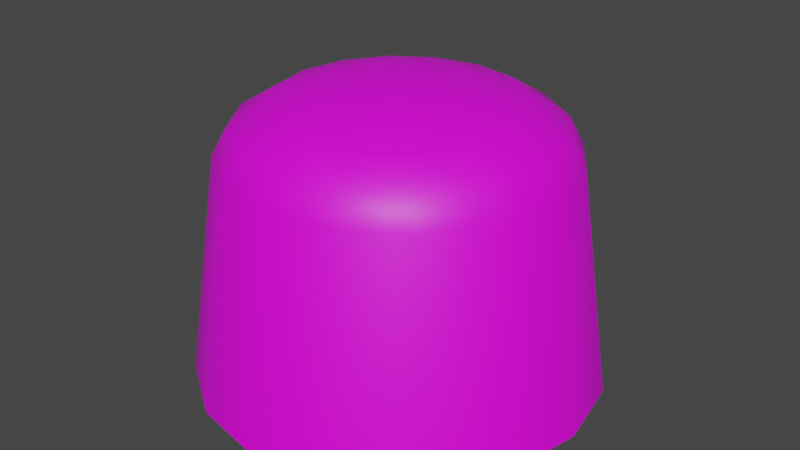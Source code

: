 # Source: skybox.blend  (saved by Blender 3.3.6; exported with 4.5.12 LTS)
import bpy
from mathutils import Matrix  # noqa: F401  (used for matrix-valued properties, if any)

bpy.ops.wm.read_factory_settings(use_empty=True)
scene = bpy.context.scene
scene.name = 'Scene'

# ---- collections
col_collection = bpy.data.collections.new('Collection'); scene.collection.children.link(col_collection)

# ---- images (referenced by path relative to the original .blend; pixels are not part of the script)
import os
ASSET_DIR = os.environ.get("B2B_ASSET_DIR", "")  # directory of the original .blend (textures are referenced by path, not embedded)
HERE = os.path.dirname(os.path.abspath(__file__))  # packed textures are extracted next to this script under _unpacked/

def load_image(name, relpath, width, height, colorspace="sRGB"):
    """Load a texture the original file referenced (path relative to the .blend, or extracted next to this script)."""
    p = next((c for c in (os.path.join(HERE, relpath), os.path.join(ASSET_DIR, relpath)) if relpath and os.path.exists(c)), "")
    if p:
        img = bpy.data.images.load(p, check_existing=True)
        img.name = name
    else:  # same state as the original file: an image datablock whose file is absent (Cycles renders it pink)
        img = bpy.data.images.new(name, width, height)
        img.source = "FILE"
        img.filepath = "//" + (relpath or name)
    img.colorspace_settings.name = colorspace
    return img
img_sky_lv_png = load_image('sky_lv.png', 'sky_lv.png', 1024, 1024, 'sRGB')
img_skybox_bg_png = load_image('skybox_bg.png', 'skybox_bg.png', 1024, 1024, 'sRGB')
img_skybox_ground_png = load_image('skybox_ground.png', 'skybox_ground.png', 1024, 1024, 'sRGB')

# ---- materials (node trees are filled in below, after node groups)
mat_sky = bpy.data.materials.new('sky')
mat_sky.use_transparent_shadow = False
mat_skybox_bg = bpy.data.materials.new('skybox_bg')
mat_skybox_bg.use_transparent_shadow = False
mat_skybox_ground = bpy.data.materials.new('skybox_ground')
mat_skybox_ground.use_transparent_shadow = False

# ---- material node trees
mat_sky.use_nodes = True; mat_sky.node_tree.nodes.clear()
_N = mat_sky.node_tree.nodes; _L = mat_sky.node_tree.links
n0 = _N.new('ShaderNodeOutputMaterial'); n0.name = 'Material Output'; n0.location = (300, 300)
n1 = _N.new('ShaderNodeBsdfPrincipled'); n1.name = 'Principled BSDF'; n1.location = (10, 300)
n1.distribution = 'GGX'
n1.subsurface_method = 'RANDOM_WALK_SKIN'
n1.inputs[3].default_value = 1.45
n1.inputs[27].default_value = (0.0, 0.0, 0.0, 1.0)
n1.inputs[28].default_value = 1.0
n2 = _N.new('ShaderNodeTexImage'); n2.name = 'Image Texture'; n2.location = (-270, 260)
n2.image = img_sky_lv_png
n3 = _N.new('ShaderNodeMapping'); n3.name = 'Mapping'; n3.location = (-450, 260)
n4 = _N.new('ShaderNodeTexCoord'); n4.name = 'Texture Coordinate'; n4.location = (-630, 260)
_L.new(n1.outputs[0], n0.inputs[0])
_L.new(n2.outputs[0], n1.inputs[0])
_L.new(n3.outputs[0], n2.inputs[0])
_L.new(n4.outputs[2], n3.inputs[0])
n0.is_active_output = True
mat_skybox_bg.use_nodes = True; mat_skybox_bg.node_tree.nodes.clear()
_N = mat_skybox_bg.node_tree.nodes; _L = mat_skybox_bg.node_tree.links
n0 = _N.new('ShaderNodeOutputMaterial'); n0.name = 'Material Output'; n0.location = (300, 300)
n1 = _N.new('ShaderNodeBsdfPrincipled'); n1.name = 'Principled BSDF'; n1.location = (10, 300)
n1.distribution = 'GGX'
n1.subsurface_method = 'RANDOM_WALK_SKIN'
n1.inputs[3].default_value = 1.45
n1.inputs[27].default_value = (0.0, 0.0, 0.0, 1.0)
n1.inputs[28].default_value = 1.0
n2 = _N.new('ShaderNodeMapping'); n2.name = 'Mapping'; n2.location = (-720, 308)
n3 = _N.new('ShaderNodeTexCoord'); n3.name = 'Texture Coordinate'; n3.location = (-900, 308)
n4 = _N.new('ShaderNodeTexImage'); n4.name = 'Image Texture'; n4.location = (-540, 308)
n4.image = img_skybox_bg_png
_L.new(n1.outputs[0], n0.inputs[0])
_L.new(n4.outputs[0], n1.inputs[0])
_L.new(n2.outputs[0], n4.inputs[0])
_L.new(n3.outputs[2], n2.inputs[0])
n0.is_active_output = True
mat_skybox_ground.use_nodes = True; mat_skybox_ground.node_tree.nodes.clear()
_N = mat_skybox_ground.node_tree.nodes; _L = mat_skybox_ground.node_tree.links
n0 = _N.new('ShaderNodeOutputMaterial'); n0.name = 'Material Output'; n0.location = (300, 300)
n1 = _N.new('ShaderNodeBsdfPrincipled'); n1.name = 'Principled BSDF'; n1.location = (10, 300)
n1.distribution = 'GGX'
n1.subsurface_method = 'RANDOM_WALK_SKIN'
n1.inputs[3].default_value = 1.45
n1.inputs[27].default_value = (0.0, 0.0, 0.0, 1.0)
n1.inputs[28].default_value = 1.0
n2 = _N.new('ShaderNodeMapping'); n2.name = 'Mapping'; n2.location = (-720, 308)
n3 = _N.new('ShaderNodeTexCoord'); n3.name = 'Texture Coordinate'; n3.location = (-900, 308)
n4 = _N.new('ShaderNodeTexImage'); n4.name = 'Image Texture'; n4.location = (-540, 308)
n4.image = img_skybox_ground_png
_L.new(n1.outputs[0], n0.inputs[0])
_L.new(n4.outputs[0], n1.inputs[0])
_L.new(n2.outputs[0], n4.inputs[0])
_L.new(n3.outputs[2], n2.inputs[0])
n0.is_active_output = True

# ---- world
world_world = bpy.data.worlds.new('World'); scene.world = world_world
world_world.use_nodes = True; world_world.node_tree.nodes.clear()
_N = world_world.node_tree.nodes; _L = world_world.node_tree.links
n0 = _N.new('ShaderNodeOutputWorld'); n0.name = 'World Output'; n0.location = (300, 300)
n1 = _N.new('ShaderNodeBackground'); n1.name = 'Background'; n1.location = (10, 300)
n1.inputs[0].default_value = (0.05088, 0.05088, 0.05088, 1.0)
_L.new(n1.outputs[0], n0.inputs[0])
n0.is_active_output = True
world_world.color = (0.05088, 0.05088, 0.05088)
world_world.use_sun_shadow = False
world_world.sun_shadow_jitter_overblur = 0.0

# ---- meshes
me_sphere = bpy.data.meshes.new('Sphere')
me_sphere.from_pydata([(1.858e-08, 0.4836, 0.781), (1.815e-08, 0.5289, 0.6988), (0.07666, 0.1851, 0.8972), (0.1416, 0.342, 0.8507), (0.1851, 0.4468, 0.781), (0.2024, 0.4886, 0.6988), (0.1416, 0.1416, 0.8972), (0.2617, 0.2617, 0.8507), (0.342, 0.342, 0.781), (0.374, 0.374, 0.6988), (0.1851, 0.07666, 0.8972), (0.342, 0.1416, 0.8507), (0.4468, 0.1851, 0.781), (0.4886, 0.2024, 0.6988), (0.2003, -2.34e-08, 0.8972), (0.3701, -4.68e-08, 0.8507), (0.4836, -6.24e-08, 0.781), (0.5289, -7.881e-08, 0.6988), (0.1851, -0.07666, 0.8972), (0.342, -0.1416, 0.8507), (0.4468, -0.1851, 0.781), (0.4886, -0.2024, 0.6988), (0.1416, -0.1416, 0.8972), (0.2617, -0.2617, 0.8507), (0.342, -0.342, 0.781), (0.374, -0.374, 0.6988), (0.07666, -0.1851, 0.8972), (0.1416, -0.342, 0.8507), (0.1851, -0.4468, 0.781), (0.2024, -0.4886, 0.6988), (-4.382e-08, -0.2003, 0.8972), (-9.842e-08, -0.3701, 0.8507), (-1.062e-07, -0.4836, 0.781), (-1.71e-07, -0.5289, 0.6988), (1.858e-08, 0.0, 0.9136), (-0.07666, -0.1851, 0.8972), (-0.1416, -0.342, 0.8507), (-0.1851, -0.4468, 0.781), (-0.2024, -0.4886, 0.6988), (-0.1416, -0.1416, 0.8972), (-0.2617, -0.2617, 0.8507), (-0.342, -0.342, 0.781), (-0.374, -0.374, 0.6988), (-0.1851, -0.07666, 0.8972), (-0.342, -0.1416, 0.8507), (-0.4468, -0.1851, 0.781), (-0.4886, -0.2024, 0.6988), (-0.2414, 0.5828, 0.0), (-0.446, 0.446, 0.0), (-0.5828, 0.2414, 0.0), (-0.2003, 9.36e-08, 0.8972), (-0.3701, 1.716e-07, 0.8507), (-0.4836, 1.872e-07, 0.781), (-0.5289, 2.68e-07, 0.6988), (-0.6308, 2.452e-07, 0.0), (-0.5828, -0.2414, 0.0), (-0.446, -0.446, 0.0), (-0.1851, 0.07666, 0.8972), (-0.342, 0.1416, 0.8507), (-0.4468, 0.1851, 0.781), (-0.4886, 0.2024, 0.6988), (-0.2414, -0.5828, 0.0), (-2.117e-07, -0.6308, 0.0), (0.2414, -0.5828, 0.0), (-0.1416, 0.1416, 0.8972), (-0.2617, 0.2617, 0.8507), (-0.342, 0.342, 0.781), (-0.374, 0.374, 0.6988), (0.446, -0.446, 0.0), (0.5828, -0.2414, 0.0), (0.6308, -1.684e-07, 0.0), (-0.07666, 0.1851, 0.8972), (-0.1416, 0.342, 0.8507), (-0.1851, 0.4468, 0.781), (-0.2024, 0.4886, 0.6988), (0.5828, 0.2414, 0.0), (0.446, 0.446, 0.0), (0.2414, 0.5828, 0.0), (1.434e-07, 0.2003, 0.8972), (2.526e-07, 0.3701, 0.8507), (1.388e-08, 0.6308, 0.0)], [], [(0, 4, 3, 79), (78, 2, 34), (1, 5, 4, 0), (79, 3, 2, 78), (2, 6, 34), (5, 9, 8, 4), (3, 7, 6, 2), (4, 8, 7, 3), (9, 13, 12, 8), (7, 11, 10, 6), (8, 12, 11, 7), (6, 10, 34), (12, 16, 15, 11), (10, 14, 34), (13, 17, 16, 12), (11, 15, 14, 10), (16, 20, 19, 15), (14, 18, 34), (17, 21, 20, 16), (15, 19, 18, 14), (21, 25, 24, 20), (19, 23, 22, 18), (20, 24, 23, 19), (18, 22, 34), (25, 29, 28, 24), (23, 27, 26, 22), (24, 28, 27, 23), (22, 26, 34), (28, 32, 31, 27), (26, 30, 34), (29, 33, 32, 28), (27, 31, 30, 26), (32, 37, 36, 31), (30, 35, 34), (33, 38, 37, 32), (31, 36, 35, 30), (38, 42, 41, 37), (36, 40, 39, 35), (67, 48, 47, 74), (37, 41, 40, 36), (35, 39, 34), (40, 44, 43, 39), (33, 62, 61, 38), (21, 69, 68, 25), (41, 45, 44, 40), (39, 43, 34), (17, 70, 69, 21), (42, 46, 45, 41), (29, 63, 62, 33), (46, 55, 54, 53), (45, 52, 51, 44), (43, 50, 34), (53, 54, 49, 60), (46, 53, 52, 45), (44, 51, 50, 43), (50, 57, 34), (13, 75, 70, 17), (53, 60, 59, 52), (51, 58, 57, 50), (1, 80, 77, 5), (9, 76, 75, 13), (52, 59, 58, 51), (42, 56, 55, 46), (60, 67, 66, 59), (58, 65, 64, 57), (38, 61, 56, 42), (25, 68, 63, 29), (59, 66, 65, 58), (57, 64, 34), (5, 77, 76, 9), (60, 49, 48, 67), (66, 73, 72, 65), (64, 71, 34), (74, 47, 80, 1), (67, 74, 73, 66), (65, 72, 71, 64), (73, 0, 79, 72), (71, 78, 34), (74, 1, 0, 73), (72, 79, 78, 71)])
me_sphere.polygons.foreach_set('use_smooth', [True] * 80)
_uv = me_sphere.uv_layers.new(name='UVMap')
_uv.uv.foreach_set('vector', [0.0, 0.7306, 0.25, 0.7306, 0.25, 0.8462, 0.0, 0.8462, -8.711e-09, 0.9597, 0.00512, 0.9473, 0.03363, 0.9664, 0.0, 0.648, 0.25, 0.648, 0.25, 0.7306, 0.0, 0.7306, 0.0, 0.8462, 0.25, 0.8462, 0.25, 1.0, 0.0, 1.0, 0.00512, 0.9473, 0.01458, 0.9379, 0.03363, 0.9664, 0.25, 0.648, 0.5, 0.648, 0.5, 0.7306, 0.25, 0.7306, 0.25, 0.8462, 0.5, 0.8462, 0.5, 1.0, 0.25, 1.0, 0.25, 0.7306, 0.5, 0.7306, 0.5, 0.8462, 0.25, 0.8462, 0.5, 0.648, 0.75, 0.648, 0.75, 0.7306, 0.5, 0.7306, 0.5, 0.8462, 0.75, 0.8462, 0.75, 1.0, 0.5, 1.0, 0.5, 0.7306, 0.75, 0.7306, 0.75, 0.8462, 0.5, 0.8462, 0.01458, 0.9379, 0.02694, 0.9327, 0.03363, 0.9664, 0.75, 0.7306, 1.0, 0.7306, 1.0, 0.8462, 0.75, 0.8462, 0.02694, 0.9327, 0.04032, 0.9327, 0.03363, 0.9664, 0.75, 0.648, 1.0, 0.648, 1.0, 0.7306, 0.75, 0.7306, 0.75, 0.8462, 1.0, 0.8462, 1.0, 1.0, 0.75, 1.0, -1.49e-08, 0.7306, 0.25, 0.7306, 0.25, 0.8462, -1.49e-08, 0.8462, 0.04032, 0.9327, 0.05268, 0.9379, 0.03363, 0.9664, -1.49e-08, 0.648, 0.25, 0.648, 0.25, 0.7306, -1.49e-08, 0.7306, -1.49e-08, 0.8462, 0.25, 0.8462, 0.25, 1.0, -1.49e-08, 1.0, 0.25, 0.648, 0.5, 0.648, 0.5, 0.7306, 0.25, 0.7306, 0.25, 0.8462, 0.5, 0.8462, 0.5, 1.0, 0.25, 1.0, 0.25, 0.7306, 0.5, 0.7306, 0.5, 0.8462, 0.25, 0.8462, 0.05268, 0.9379, 0.06214, 0.9473, 0.03363, 0.9664, 0.5, 0.648, 0.75, 0.648, 0.75, 0.7306, 0.5, 0.7306, 0.5, 0.8462, 0.75, 0.8462, 0.75, 1.0, 0.5, 1.0, 0.5, 0.7306, 0.75, 0.7306, 0.75, 0.8462, 0.5, 0.8462, 0.06214, 0.9473, 0.06726, 0.9597, 0.03363, 0.9664, 0.75, 0.7306, 1.0, 0.7306, 1.0, 0.8462, 0.75, 0.8462, 0.06726, 0.9597, 0.06726, 0.9731, 0.03363, 0.9664, 0.75, 0.648, 1.0, 0.648, 1.0, 0.7306, 0.75, 0.7306, 0.75, 0.8462, 1.0, 0.8462, 1.0, 1.0, 0.75, 1.0, -1.49e-08, 0.7306, 0.25, 0.7306, 0.25, 0.8462, -1.49e-08, 0.8462, 0.06726, 0.9731, 0.06214, 0.9854, 0.03363, 0.9664, -1.49e-08, 0.648, 0.25, 0.648, 0.25, 0.7306, -1.49e-08, 0.7306, -1.49e-08, 0.8462, 0.25, 0.8462, 0.25, 1.0, -1.49e-08, 1.0, 0.25, 0.648, 0.5, 0.648, 0.5, 0.7306, 0.25, 0.7306, 0.25, 0.8462, 0.5, 0.8462, 0.5, 1.0, 0.25, 1.0, 0.5, 0.648, 0.5, 0.0, 0.75, 0.0, 0.75, 0.648, 0.25, 0.7306, 0.5, 0.7306, 0.5, 0.8462, 0.25, 0.8462, 0.06214, 0.9854, 0.05268, 0.9949, 0.03363, 0.9664, 0.5, 0.8462, 0.75, 0.8462, 0.75, 1.0, 0.5, 1.0, -1.49e-08, 0.648, -1.49e-08, 0.0, 0.25, 0.0, 0.25, 0.648, 0.25, 0.648, 0.25, 0.0, 0.5, 0.0, 0.5, 0.648, 0.5, 0.7306, 0.75, 0.7306, 0.75, 0.8462, 0.5, 0.8462, 0.05268, 0.9949, 0.04032, 1.0, 0.03363, 0.9664, -1.49e-08, 0.648, -1.49e-08, 0.0, 0.25, 0.0, 0.25, 0.648, 0.5, 0.648, 0.75, 0.648, 0.75, 0.7306, 0.5, 0.7306, 0.75, 0.648, 0.75, 0.0, 1.0, 0.0, 1.0, 0.648, 0.75, 0.648, 0.75, 0.0, 1.0, 0.0, 1.0, 0.648, 0.75, 0.7306, 1.0, 0.7306, 1.0, 0.8462, 0.75, 0.8462, 0.04032, 1.0, 0.02694, 1.0, 0.03363, 0.9664, 0.0, 0.648, 0.0, 0.0, 0.25, 0.0, 0.25, 0.648, 0.75, 0.648, 1.0, 0.648, 1.0, 0.7306, 0.75, 0.7306, 0.75, 0.8462, 1.0, 0.8462, 1.0, 1.0, 0.75, 1.0, 0.02694, 1.0, 0.01458, 0.9949, 0.03363, 0.9664, 0.75, 0.648, 0.75, 0.0, 1.0, 0.0, 1.0, 0.648, 0.0, 0.648, 0.25, 0.648, 0.25, 0.7306, 0.0, 0.7306, 0.0, 0.8462, 0.25, 0.8462, 0.25, 1.0, 0.0, 1.0, 0.0, 0.648, 0.0, 0.0, 0.25, 0.0, 0.25, 0.648, 0.5, 0.648, 0.5, 0.0, 0.75, 0.0, 0.75, 0.648, 0.0, 0.7306, 0.25, 0.7306, 0.25, 0.8462, 0.0, 0.8462, 0.5, 0.648, 0.5, 0.0, 0.75, 0.0, 0.75, 0.648, 0.25, 0.648, 0.5, 0.648, 0.5, 0.7306, 0.25, 0.7306, 0.25, 0.8462, 0.5, 0.8462, 0.5, 1.0, 0.25, 1.0, 0.25, 0.648, 0.25, 0.0, 0.5, 0.0, 0.5, 0.648, 0.5, 0.648, 0.5, 0.0, 0.75, 0.0, 0.75, 0.648, 0.25, 0.7306, 0.5, 0.7306, 0.5, 0.8462, 0.25, 0.8462, 0.01458, 0.9949, 0.00512, 0.9854, 0.03363, 0.9664, 0.25, 0.648, 0.25, 0.0, 0.5, 0.0, 0.5, 0.648, 0.25, 0.648, 0.25, 0.0, 0.5, 0.0, 0.5, 0.648, 0.5, 0.7306, 0.75, 0.7306, 0.75, 0.8462, 0.5, 0.8462, 0.00512, 0.9854, -8.711e-09, 0.9731, 0.03363, 0.9664, 0.75, 0.648, 0.75, 0.0, 1.0, 0.0, 1.0, 0.648, 0.5, 0.648, 0.75, 0.648, 0.75, 0.7306, 0.5, 0.7306, 0.5, 0.8462, 0.75, 0.8462, 0.75, 1.0, 0.5, 1.0, 0.75, 0.7306, 1.0, 0.7306, 1.0, 0.8462, 0.75, 0.8462, -8.711e-09, 0.9731, -8.711e-09, 0.9597, 0.03363, 0.9664, 0.75, 0.648, 1.0, 0.648, 1.0, 0.7306, 0.75, 0.7306, 0.75, 0.8462, 1.0, 0.8462, 1.0, 1.0, 0.75, 1.0])
_ca = me_sphere.color_attributes.new('Color', 'FLOAT_COLOR', 'POINT')
_ca.data.foreach_set('color', [1.0, 1.0, 1.0, 1.0, 1.0, 1.0, 1.0, 1.0, 1.0, 1.0, 1.0, 1.0, 1.0, 1.0, 1.0, 1.0, 1.0, 1.0, 1.0, 1.0, 1.0, 1.0, 1.0, 1.0, 1.0, 1.0, 1.0, 1.0, 1.0, 1.0, 1.0, 1.0, 1.0, 1.0, 1.0, 1.0, 1.0, 1.0, 1.0, 1.0, 1.0, 1.0, 1.0, 1.0, 1.0, 1.0, 1.0, 1.0, 1.0, 1.0, 1.0, 1.0, 1.0, 1.0, 1.0, 1.0, 1.0, 1.0, 1.0, 1.0, 1.0, 1.0, 1.0, 1.0, 1.0, 1.0, 1.0, 1.0, 1.0, 1.0, 1.0, 1.0, 1.0, 1.0, 1.0, 1.0, 1.0, 1.0, 1.0, 1.0, 1.0, 1.0, 1.0, 1.0, 1.0, 1.0, 1.0, 1.0, 1.0, 1.0, 1.0, 1.0, 1.0, 1.0, 1.0, 1.0, 1.0, 1.0, 1.0, 1.0, 1.0, 1.0, 1.0, 1.0, 1.0, 1.0, 1.0, 1.0, 1.0, 1.0, 1.0, 1.0, 1.0, 1.0, 1.0, 1.0, 1.0, 1.0, 1.0, 1.0, 1.0, 1.0, 1.0, 1.0, 1.0, 1.0, 1.0, 1.0, 1.0, 1.0, 1.0, 1.0, 1.0, 1.0, 1.0, 1.0, 1.0, 1.0, 1.0, 1.0, 1.0, 1.0, 1.0, 1.0, 1.0, 1.0, 1.0, 1.0, 1.0, 1.0, 1.0, 1.0, 1.0, 1.0, 1.0, 1.0, 1.0, 1.0, 1.0, 1.0, 1.0, 1.0, 1.0, 1.0, 1.0, 1.0, 1.0, 1.0, 1.0, 1.0, 1.0, 1.0, 1.0, 1.0, 1.0, 1.0, 1.0, 1.0, 1.0, 1.0, 1.0, 1.0, 1.0, 1.0, 1.0, 1.0, 1.0, 1.0, 1.0, 1.0, 1.0, 1.0, 1.0, 1.0, 1.0, 1.0, 1.0, 1.0, 1.0, 1.0, 1.0, 1.0, 1.0, 1.0, 1.0, 1.0, 1.0, 1.0, 1.0, 1.0, 1.0, 1.0, 1.0, 1.0, 1.0, 1.0, 1.0, 1.0, 1.0, 1.0, 1.0, 1.0, 1.0, 1.0, 1.0, 1.0, 1.0, 1.0, 1.0, 1.0, 1.0, 1.0, 1.0, 1.0, 1.0, 1.0, 1.0, 1.0, 1.0, 1.0, 1.0, 1.0, 1.0, 1.0, 1.0, 1.0, 1.0, 1.0, 1.0, 1.0, 1.0, 1.0, 1.0, 1.0, 1.0, 1.0, 1.0, 1.0, 1.0, 1.0, 1.0, 1.0, 1.0, 1.0, 1.0, 1.0, 1.0, 1.0, 1.0, 1.0, 1.0, 1.0, 1.0, 1.0, 1.0, 1.0, 1.0, 1.0, 1.0, 1.0, 1.0, 1.0, 1.0, 1.0, 1.0, 1.0, 1.0, 1.0, 1.0, 1.0, 1.0, 1.0, 1.0, 1.0, 1.0, 1.0, 1.0, 1.0, 1.0, 1.0, 1.0, 1.0, 1.0, 1.0, 1.0, 1.0, 1.0, 1.0, 1.0, 1.0, 1.0, 1.0, 1.0, 1.0, 1.0, 1.0, 1.0, 1.0, 1.0, 1.0, 1.0, 1.0, 1.0, 1.0])
me_sphere.materials.append(mat_sky)
me_sphere.update()
me_cone_002 = bpy.data.meshes.new('Cone.002')
me_cone_002.from_pydata([(-2.22e-16, -0.5, 0.04388), (0.1913, -0.4619, 0.04388), (0.3536, -0.3536, 0.04388), (0.4619, -0.1913, 0.04388), (0.5, -2.22e-16, 0.04388), (0.4619, 0.1913, 0.04388), (0.3536, 0.3536, 0.04388), (0.1913, 0.4619, 0.04388), (2.22e-16, 0.5, 0.04388), (-0.1913, 0.4619, 0.04388), (-0.3536, 0.3536, 0.04388), (-0.4619, 0.1913, 0.04388), (-0.5, 2.22e-16, 0.04388), (-0.4619, -0.1913, 0.04388), (-0.3536, -0.3536, 0.04388), (-0.1913, -0.4619, 0.04388), (-2.389e-16, -0.5379, 0.1353), (0.2059, -0.497, 0.1353), (0.3804, -0.3804, 0.1353), (0.497, -0.2059, 0.1353), (0.5379, -2.389e-16, 0.1353), (0.497, 0.2059, 0.1353), (0.3804, 0.3804, 0.1353), (0.2059, 0.497, 0.1353), (2.389e-16, 0.5379, 0.1353), (-0.2059, 0.497, 0.1353), (-0.3804, 0.3804, 0.1353), (-0.497, 0.2059, 0.1353), (-0.5379, 2.389e-16, 0.1353), (-0.497, -0.2059, 0.1353), (-0.3804, -0.3804, 0.1353), (-0.2059, -0.497, 0.1353), (-2.389e-16, -0.5379, 0.2486), (0.2059, -0.497, 0.2486), (0.3804, -0.3804, 0.2486), (0.497, -0.2059, 0.2486), (0.5379, -2.389e-16, 0.2486), (0.497, 0.2059, 0.2486), (0.3804, 0.3804, 0.2486), (0.2059, 0.497, 0.2486), (2.389e-16, 0.5379, 0.2486), (-0.2059, 0.497, 0.2486), (-0.3804, 0.3804, 0.2486), (-0.497, 0.2059, 0.2486), (-0.5379, 2.389e-16, 0.2486), (-0.497, -0.2059, 0.2486), (-0.3804, -0.3804, 0.2486), (-0.2059, -0.497, 0.2486)], [], [(0, 16, 17, 1), (7, 23, 24, 8), (11, 27, 28, 12), (15, 31, 16, 0), (4, 20, 21, 5), (8, 24, 25, 9), (12, 28, 29, 13), (1, 17, 18, 2), (5, 21, 22, 6), (9, 25, 26, 10), (13, 29, 30, 14), (2, 18, 19, 3), (6, 22, 23, 7), (10, 26, 27, 11), (14, 30, 31, 15), (3, 19, 20, 4), (21, 37, 38, 22), (29, 45, 46, 30), (22, 38, 39, 23), (30, 46, 47, 31), (23, 39, 40, 24), (16, 32, 33, 17), (31, 47, 32, 16), (24, 40, 41, 25), (17, 33, 34, 18), (25, 41, 42, 26), (18, 34, 35, 19), (26, 42, 43, 27), (19, 35, 36, 20), (27, 43, 44, 28), (20, 36, 37, 21), (28, 44, 45, 29)])
me_cone_002.polygons.foreach_set('use_smooth', [True] * 32)
_uv = me_cone_002.uv_layers.new(name='UVMap')
_uv.uv.foreach_set('vector', [1.0, 1.863e-08, 1.0, 0.5, 0.75, 0.5, 0.75, 1.863e-08, 0.25, 1.863e-08, 0.25, 0.5, 0.0, 0.5, 0.0, 1.863e-08, 0.25, 1.863e-08, 0.25, 0.5, 0.0, 0.5, 0.0, 1.863e-08, 0.25, 1.863e-08, 0.25, 0.5, 0.0, 0.5, 0.0, 1.863e-08, 1.0, 1.863e-08, 1.0, 0.5, 0.75, 0.5, 0.75, 1.863e-08, 1.0, 1.863e-08, 1.0, 0.5, 0.75, 0.5, 0.75, 1.863e-08, 1.0, 1.863e-08, 1.0, 0.5, 0.75, 0.5, 0.75, 1.863e-08, 0.75, 1.863e-08, 0.75, 0.5, 0.5, 0.5, 0.5, 1.863e-08, 0.75, 1.863e-08, 0.75, 0.5, 0.5, 0.5, 0.5, 1.863e-08, 0.75, 1.863e-08, 0.75, 0.5, 0.5, 0.5, 0.5, 1.863e-08, 0.75, 1.863e-08, 0.75, 0.5, 0.5, 0.5, 0.5, 1.863e-08, 0.5, 1.863e-08, 0.5, 0.5, 0.25, 0.5, 0.25, 1.863e-08, 0.5, 1.863e-08, 0.5, 0.5, 0.25, 0.5, 0.25, 1.863e-08, 0.5, 1.863e-08, 0.5, 0.5, 0.25, 0.5, 0.25, 1.863e-08, 0.5, 1.863e-08, 0.5, 0.5, 0.25, 0.5, 0.25, 1.863e-08, 0.25, 1.863e-08, 0.25, 0.5, 0.0, 0.5, 0.0, 1.863e-08, 0.75, 0.5, 0.75, 1.0, 0.5, 1.0, 0.5, 0.5, 0.75, 0.5, 0.75, 1.0, 0.5, 1.0, 0.5, 0.5, 0.5, 0.5, 0.5, 1.0, 0.25, 1.0, 0.25, 0.5, 0.5, 0.5, 0.5, 1.0, 0.25, 1.0, 0.25, 0.5, 0.25, 0.5, 0.25, 1.0, 0.0, 1.0, 0.0, 0.5, 1.0, 0.5, 1.0, 1.0, 0.75, 1.0, 0.75, 0.5, 0.25, 0.5, 0.25, 1.0, 0.0, 1.0, 0.0, 0.5, 1.0, 0.5, 1.0, 1.0, 0.75, 1.0, 0.75, 0.5, 0.75, 0.5, 0.75, 1.0, 0.5, 1.0, 0.5, 0.5, 0.75, 0.5, 0.75, 1.0, 0.5, 1.0, 0.5, 0.5, 0.5, 0.5, 0.5, 1.0, 0.25, 1.0, 0.25, 0.5, 0.5, 0.5, 0.5, 1.0, 0.25, 1.0, 0.25, 0.5, 0.25, 0.5, 0.25, 1.0, 0.0, 1.0, 0.0, 0.5, 0.25, 0.5, 0.25, 1.0, 0.0, 1.0, 0.0, 0.5, 1.0, 0.5, 1.0, 1.0, 0.75, 1.0, 0.75, 0.5, 1.0, 0.5, 1.0, 1.0, 0.75, 1.0, 0.75, 0.5])
_ca = me_cone_002.color_attributes.new('Color', 'FLOAT_COLOR', 'POINT')
_ca.data.foreach_set('color', [1.0, 1.0, 1.0, 1.0, 1.0, 1.0, 1.0, 1.0, 1.0, 1.0, 1.0, 1.0, 1.0, 1.0, 1.0, 1.0, 1.0, 1.0, 1.0, 1.0, 1.0, 1.0, 1.0, 1.0, 1.0, 1.0, 1.0, 1.0, 1.0, 1.0, 1.0, 1.0, 1.0, 1.0, 1.0, 1.0, 1.0, 1.0, 1.0, 1.0, 1.0, 1.0, 1.0, 1.0, 1.0, 1.0, 1.0, 1.0, 1.0, 1.0, 1.0, 1.0, 1.0, 1.0, 1.0, 1.0, 1.0, 1.0, 1.0, 1.0, 1.0, 1.0, 1.0, 1.0, 1.0, 1.0, 1.0, 1.0, 1.0, 1.0, 1.0, 1.0, 1.0, 1.0, 1.0, 1.0, 1.0, 1.0, 1.0, 1.0, 1.0, 1.0, 1.0, 1.0, 1.0, 1.0, 1.0, 1.0, 1.0, 1.0, 1.0, 1.0, 1.0, 1.0, 1.0, 1.0, 1.0, 1.0, 1.0, 1.0, 1.0, 1.0, 1.0, 1.0, 1.0, 1.0, 1.0, 1.0, 1.0, 1.0, 1.0, 1.0, 1.0, 1.0, 1.0, 1.0, 1.0, 1.0, 1.0, 1.0, 1.0, 1.0, 1.0, 1.0, 1.0, 1.0, 1.0, 1.0, 1.0, 1.0, 1.0, 1.0, 1.0, 1.0, 1.0, 1.0, 1.0, 1.0, 1.0, 1.0, 1.0, 1.0, 1.0, 1.0, 1.0, 1.0, 1.0, 1.0, 1.0, 1.0, 1.0, 1.0, 1.0, 1.0, 1.0, 1.0, 1.0, 1.0, 1.0, 1.0, 1.0, 1.0, 1.0, 1.0, 1.0, 1.0, 1.0, 1.0, 1.0, 1.0, 1.0, 1.0, 1.0, 1.0, 1.0, 1.0, 1.0, 1.0, 1.0, 1.0, 1.0, 1.0, 1.0, 1.0, 1.0, 1.0, 1.0, 1.0, 1.0, 1.0, 1.0, 1.0])
me_cone_002.materials.append(mat_skybox_bg)
me_cone_002.update()
me_cone_003 = bpy.data.meshes.new('Cone.003')
me_cone_003.from_pydata([(-2.22e-16, -0.5, 0.04388), (0.1913, -0.4619, 0.04388), (0.3536, -0.3536, 0.04388), (0.4619, -0.1913, 0.04388), (0.5, -2.22e-16, 0.04388), (0.4619, 0.1913, 0.04388), (0.3536, 0.3536, 0.04388), (0.1913, 0.4619, 0.04388), (2.22e-16, 0.5, 0.04388), (-0.1913, 0.4619, 0.04388), (-0.3536, 0.3536, 0.04388), (-0.4619, 0.1913, 0.04388), (-0.5, 2.22e-16, 0.04388), (-0.4619, -0.1913, 0.04388), (-0.3536, -0.3536, 0.04388), (-0.1913, -0.4619, 0.04388), (1.941e-23, 8.742e-08, 0.0)], [], [(0, 1, 16), (1, 2, 16), (2, 3, 16), (3, 4, 16), (4, 5, 16), (5, 6, 16), (6, 7, 16), (7, 8, 16), (8, 9, 16), (9, 10, 16), (10, 11, 16), (11, 12, 16), (12, 13, 16), (13, 14, 16), (14, 15, 16), (15, 0, 16)])
me_cone_003.polygons.foreach_set('use_smooth', [True] * 16)
_uv = me_cone_003.uv_layers.new(name='UVMap')
_uv.uv.foreach_set('vector', [1.0, 0.5995, 0.9239, 0.7832, 0.5, 0.5, 0.9239, 0.7832, 0.7832, 0.9239, 0.5, 0.5, 0.7832, 0.9239, 0.5995, 1.0, 0.5, 0.5, 0.5995, 1.0, 0.4005, 1.0, 0.5, 0.5, 0.4005, 1.0, 0.2168, 0.9239, 0.5, 0.5, 0.2168, 0.9239, 0.07612, 0.7832, 0.5, 0.5, 0.07612, 0.7832, 0.0, 0.5995, 0.5, 0.5, 0.0, 0.5995, 6.077e-08, 0.4005, 0.5, 0.5, 6.077e-08, 0.4005, 0.07612, 0.2168, 0.5, 0.5, 0.07612, 0.2168, 0.2168, 0.07612, 0.5, 0.5, 0.2168, 0.07612, 0.4005, 0.0, 0.5, 0.5, 0.4005, 0.0, 0.5995, 0.0, 0.5, 0.5, 0.5995, 0.0, 0.7832, 0.07612, 0.5, 0.5, 0.7832, 0.07612, 0.9239, 0.2168, 0.5, 0.5, 0.9239, 0.2168, 1.0, 0.4005, 0.5, 0.5, 1.0, 0.4005, 1.0, 0.5995, 0.5, 0.5])
_ca = me_cone_003.color_attributes.new('Color', 'FLOAT_COLOR', 'POINT')
_ca.data.foreach_set('color', [1.0, 1.0, 1.0, 1.0, 1.0, 1.0, 1.0, 1.0, 1.0, 1.0, 1.0, 1.0, 1.0, 1.0, 1.0, 1.0, 1.0, 1.0, 1.0, 1.0, 1.0, 1.0, 1.0, 1.0, 1.0, 1.0, 1.0, 1.0, 1.0, 1.0, 1.0, 1.0, 1.0, 1.0, 1.0, 1.0, 1.0, 1.0, 1.0, 1.0, 1.0, 1.0, 1.0, 1.0, 1.0, 1.0, 1.0, 1.0, 1.0, 1.0, 1.0, 1.0, 1.0, 1.0, 1.0, 1.0, 1.0, 1.0, 1.0, 1.0, 1.0, 1.0, 1.0, 1.0, 1.0, 1.0, 1.0, 1.0])
me_cone_003.materials.append(mat_skybox_ground)
me_cone_003.update()
me_plane = bpy.data.meshes.new('Plane')
me_plane.from_pydata([(-1.0, -1.0, 0.0), (1.0, -1.0, 0.0), (-1.0, 1.0, 0.0), (1.0, 1.0, 0.0)], [], [(0, 1, 3, 2)])
_uv = me_plane.uv_layers.new(name='UVMap')
_uv.uv.foreach_set('vector', [0.0, 0.0, 1.0, 0.0, 1.0, 1.0, 0.0, 1.0])
me_plane.update()

# ---- objects
ob_skybox_sky = bpy.data.objects.new('skybox_sky', me_sphere)
ob_skybox_bg = bpy.data.objects.new('skybox_bg', me_cone_002)
ob_skybox_ground = bpy.data.objects.new('skybox_ground', me_cone_003)
ob_plane = bpy.data.objects.new('Plane', me_plane)

# ---- transforms, parenting, visibility, modifiers, constraints
ob_skybox_sky.location = (0.0, 0.0, 0.0)
ob_skybox_sky.scale = (560.0, 560.0, 560.0)
ob_skybox_bg.location = (0.0, 0.0, 0.0)
ob_skybox_bg.scale = (560.0, 560.0, 560.0)
ob_skybox_ground.location = (0.0, 0.0, 0.0)
ob_skybox_ground.scale = (560.0, 560.0, 560.0)
ob_plane.location = (0.0, 0.0, 0.1321)
ob_plane.scale = (0.2811, 0.2811, 0.2811)

# ---- collection membership
col_collection.objects.link(ob_skybox_sky)
col_collection.objects.link(ob_skybox_bg)
col_collection.objects.link(ob_skybox_ground)
col_collection.objects.link(ob_plane)

# ---- scene / render settings (as saved in the file)
scene.frame_start = 1; scene.frame_end = 250; scene.frame_set(1)
scene.render.engine = 'BLENDER_EEVEE_NEXT'
scene.cycles.sampling_pattern = 'TABULATED_SOBOL'
scene.cycles.use_light_tree = False
scene.view_settings.view_transform = 'Filmic'
bpy.context.view_layer.update()

# ---- added for rendering (the .blend has no active camera and no usable light): camera, sun
cam_auto = bpy.data.cameras.new('AutoCamera')
cam_auto.lens = 50.0
cam_auto.sensor_width = 36.0
cam_auto.clip_end = 18226.7
ob_auto_camera = bpy.data.objects.new('AutoCamera', cam_auto)
scene.collection.objects.link(ob_auto_camera)
ob_auto_camera.location = (1038.56, -1246.28, 1086.65)
ob_auto_camera.rotation_euler = (1.09748, -7.21219e-08, 0.694738)
scene.camera = ob_auto_camera
light_auto_sun = bpy.data.lights.new('AutoSun', 'SUN')
light_auto_sun.energy = 3.0
light_auto_sun.angle = 0.0523599
ob_auto_sun = bpy.data.objects.new('AutoSun', light_auto_sun)
scene.collection.objects.link(ob_auto_sun)
ob_auto_sun.rotation_euler = (0.872665, 0.174533, 0.523599)
bpy.context.view_layer.update()
